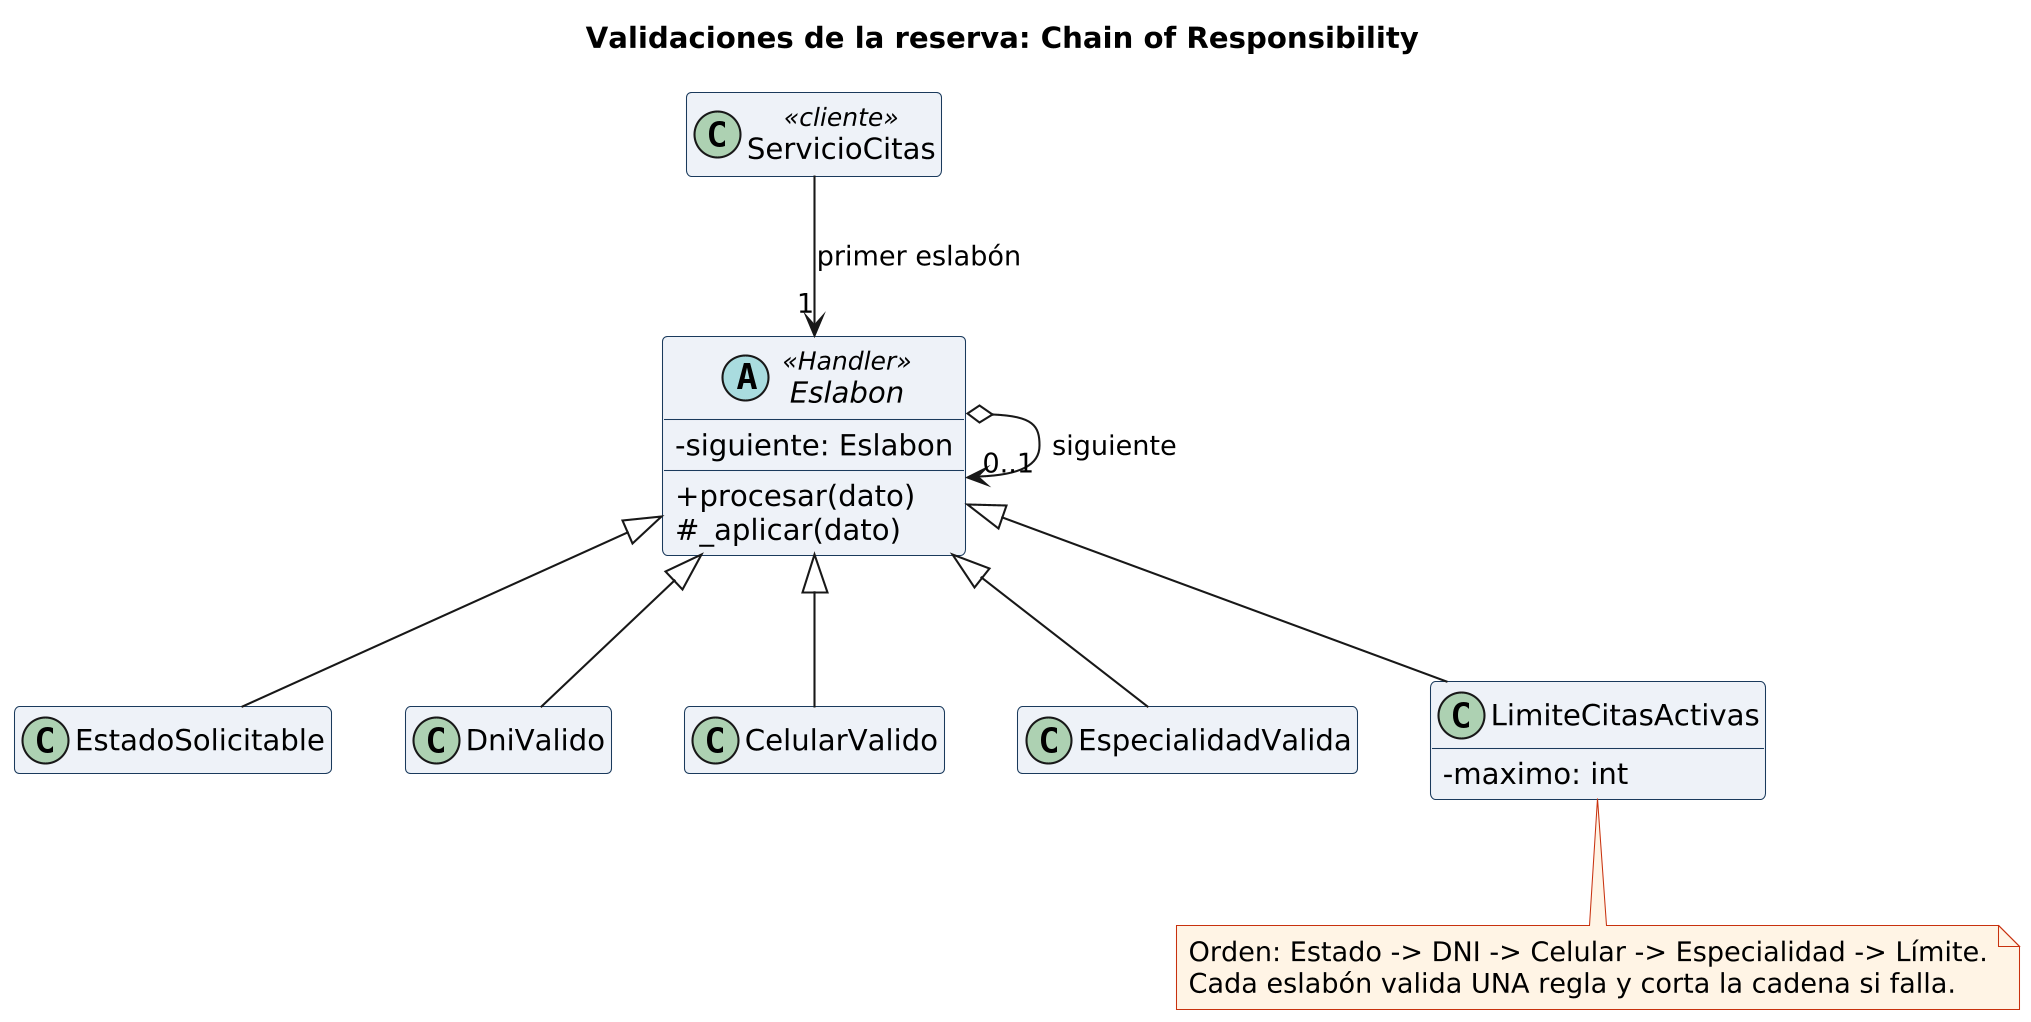

The diagram above was rendered by PlantUML. Its source (embedded in the PNG):
@startuml validaciones
!include comun.iuml
title Validaciones de la reserva: Chain of Responsibility

class ServicioCitas <<cliente>>
abstract class Eslabon <<Handler>> {
  - siguiente: Eslabon
  + procesar(dato)
  # _aplicar(dato)
}
class EstadoSolicitable
class DniValido
class CelularValido
class EspecialidadValida
class LimiteCitasActivas {
  - maximo: int
}

ServicioCitas --> "1" Eslabon : primer eslabón
Eslabon o--> "0..1" Eslabon : siguiente
Eslabon <|-- EstadoSolicitable
Eslabon <|-- DniValido
Eslabon <|-- CelularValido
Eslabon <|-- EspecialidadValida
Eslabon <|-- LimiteCitasActivas
note bottom of LimiteCitasActivas
  Orden: Estado -> DNI -> Celular -> Especialidad -> Límite.
  Cada eslabón valida UNA regla y corta la cadena si falla.
end note
@enduml